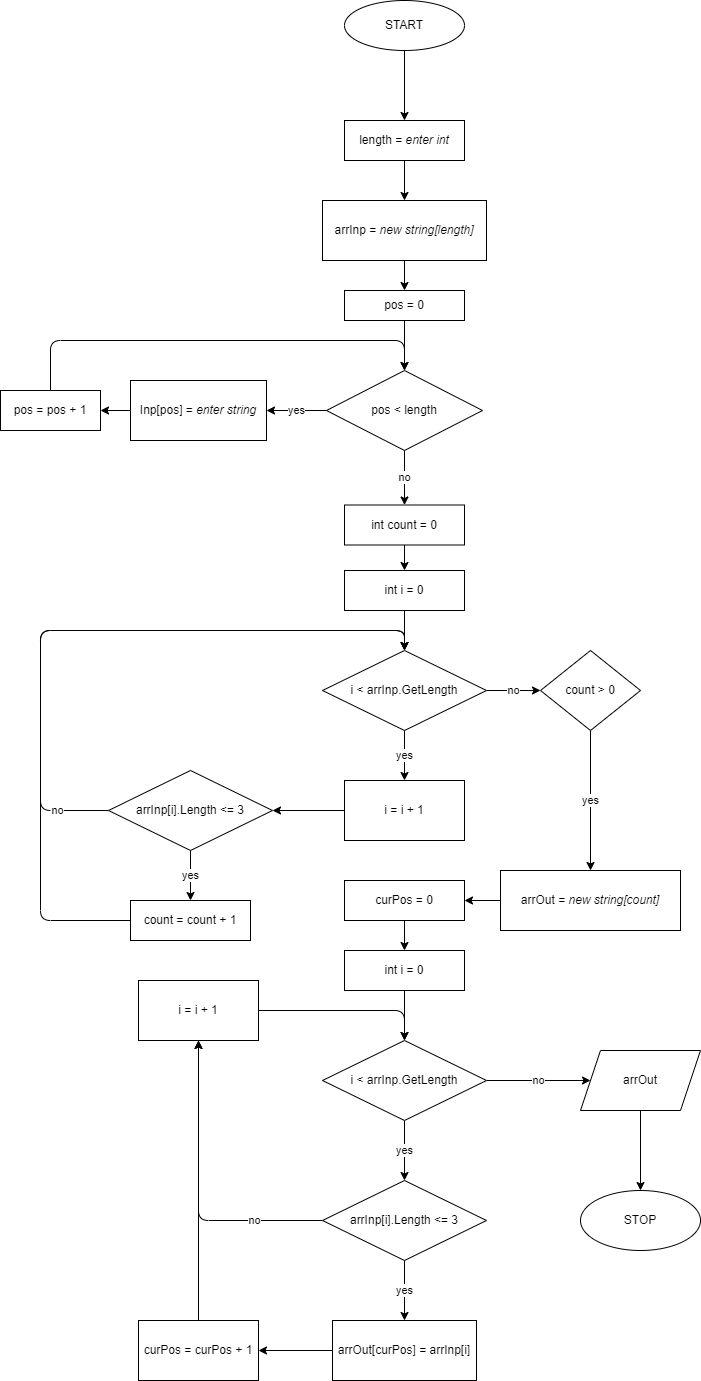

The diagram above was exported from draw.io. Its source (the exported page's mxGraphModel, read from the mxfile embedded in the PNG):
<mxGraphModel dx="1090" dy="439" grid="1" gridSize="10" guides="1" tooltips="1" connect="1" arrows="1" fold="1" page="1" pageScale="1" pageWidth="827" pageHeight="1169" math="0" shadow="0">
  <root>
    <mxCell id="0" />
    <mxCell id="1" parent="0" />
    <mxCell id="62" style="edgeStyle=none;html=1;exitX=0.5;exitY=1;exitDx=0;exitDy=0;entryX=0.5;entryY=0;entryDx=0;entryDy=0;" edge="1" parent="1" source="2" target="4">
      <mxGeometry relative="1" as="geometry" />
    </mxCell>
    <mxCell id="2" value="START" style="ellipse;whiteSpace=wrap;html=1;" parent="1" vertex="1">
      <mxGeometry x="354" y="40" width="120" height="50" as="geometry" />
    </mxCell>
    <mxCell id="6" value="" style="edgeStyle=none;html=1;" parent="1" source="4" target="5" edge="1">
      <mxGeometry relative="1" as="geometry" />
    </mxCell>
    <mxCell id="4" value="length = &lt;i&gt;enter int&lt;/i&gt;" style="rounded=0;whiteSpace=wrap;html=1;" parent="1" vertex="1">
      <mxGeometry x="354" y="160" width="120" height="40" as="geometry" />
    </mxCell>
    <mxCell id="8" value="" style="edgeStyle=none;html=1;" parent="1" source="5" target="7" edge="1">
      <mxGeometry relative="1" as="geometry" />
    </mxCell>
    <mxCell id="5" value="arrInp = &lt;i&gt;new string[length]&lt;/i&gt;" style="whiteSpace=wrap;html=1;rounded=0;" parent="1" vertex="1">
      <mxGeometry x="332" y="240" width="164" height="60" as="geometry" />
    </mxCell>
    <mxCell id="10" value="" style="edgeStyle=none;html=1;" parent="1" source="7" target="9" edge="1">
      <mxGeometry relative="1" as="geometry" />
    </mxCell>
    <mxCell id="7" value="pos = 0" style="whiteSpace=wrap;html=1;rounded=0;" parent="1" vertex="1">
      <mxGeometry x="354" y="330" width="120" height="30" as="geometry" />
    </mxCell>
    <mxCell id="12" value="yes" style="edgeStyle=none;html=1;" parent="1" source="9" target="11" edge="1">
      <mxGeometry relative="1" as="geometry" />
    </mxCell>
    <mxCell id="19" value="no" style="edgeStyle=none;html=1;" parent="1" source="9" target="18" edge="1">
      <mxGeometry relative="1" as="geometry" />
    </mxCell>
    <mxCell id="9" value="pos &amp;lt; length" style="rhombus;whiteSpace=wrap;html=1;rounded=0;" parent="1" vertex="1">
      <mxGeometry x="336" y="410" width="156" height="80" as="geometry" />
    </mxCell>
    <mxCell id="14" value="" style="edgeStyle=none;html=1;" parent="1" source="11" target="13" edge="1">
      <mxGeometry relative="1" as="geometry" />
    </mxCell>
    <mxCell id="11" value="Inp[pos] = &lt;i&gt;enter string&lt;/i&gt;" style="whiteSpace=wrap;html=1;rounded=0;" parent="1" vertex="1">
      <mxGeometry x="140" y="420" width="136" height="60" as="geometry" />
    </mxCell>
    <mxCell id="16" style="edgeStyle=none;html=1;exitX=0.5;exitY=0;exitDx=0;exitDy=0;entryX=0.5;entryY=0;entryDx=0;entryDy=0;" parent="1" source="13" target="9" edge="1">
      <mxGeometry relative="1" as="geometry">
        <Array as="points">
          <mxPoint x="60" y="380" />
          <mxPoint x="414" y="380" />
        </Array>
      </mxGeometry>
    </mxCell>
    <mxCell id="13" value="pos = pos + 1" style="whiteSpace=wrap;html=1;rounded=0;" parent="1" vertex="1">
      <mxGeometry x="10" y="430" width="100" height="40" as="geometry" />
    </mxCell>
    <mxCell id="23" value="" style="edgeStyle=none;html=1;" parent="1" source="18" target="22" edge="1">
      <mxGeometry relative="1" as="geometry" />
    </mxCell>
    <mxCell id="18" value="int count = 0" style="whiteSpace=wrap;html=1;rounded=0;" parent="1" vertex="1">
      <mxGeometry x="354" y="544.5" width="120" height="40" as="geometry" />
    </mxCell>
    <mxCell id="25" value="" style="edgeStyle=none;html=1;" parent="1" source="22" target="24" edge="1">
      <mxGeometry relative="1" as="geometry" />
    </mxCell>
    <mxCell id="22" value="int i = 0" style="whiteSpace=wrap;html=1;rounded=0;" parent="1" vertex="1">
      <mxGeometry x="354" y="610" width="120" height="40" as="geometry" />
    </mxCell>
    <mxCell id="32" value="yes" style="edgeStyle=none;html=1;" parent="1" source="24" target="31" edge="1">
      <mxGeometry relative="1" as="geometry" />
    </mxCell>
    <mxCell id="37" value="no" style="edgeStyle=none;html=1;" parent="1" source="24" target="36" edge="1">
      <mxGeometry relative="1" as="geometry" />
    </mxCell>
    <mxCell id="24" value="i &amp;lt; arrInp.GetLength" style="rhombus;whiteSpace=wrap;html=1;rounded=0;" parent="1" vertex="1">
      <mxGeometry x="332" y="690" width="164" height="80" as="geometry" />
    </mxCell>
    <mxCell id="30" value="yes" style="edgeStyle=none;html=1;" parent="1" source="28" target="29" edge="1">
      <mxGeometry relative="1" as="geometry" />
    </mxCell>
    <mxCell id="34" value="no" style="edgeStyle=none;html=1;exitX=0;exitY=0.5;exitDx=0;exitDy=0;entryX=0.5;entryY=0;entryDx=0;entryDy=0;" parent="1" source="28" target="24" edge="1">
      <mxGeometry x="-0.8383" relative="1" as="geometry">
        <Array as="points">
          <mxPoint x="50" y="850" />
          <mxPoint x="50" y="670" />
          <mxPoint x="414" y="670" />
        </Array>
        <mxPoint as="offset" />
      </mxGeometry>
    </mxCell>
    <mxCell id="28" value="arrInp[i].Length &amp;lt;= 3" style="rhombus;whiteSpace=wrap;html=1;rounded=0;" parent="1" vertex="1">
      <mxGeometry x="118" y="810" width="164" height="80" as="geometry" />
    </mxCell>
    <mxCell id="35" style="edgeStyle=none;html=1;exitX=0;exitY=0.5;exitDx=0;exitDy=0;entryX=0.5;entryY=0;entryDx=0;entryDy=0;" parent="1" source="29" target="24" edge="1">
      <mxGeometry relative="1" as="geometry">
        <Array as="points">
          <mxPoint x="50" y="960" />
          <mxPoint x="50" y="670" />
          <mxPoint x="414" y="670" />
        </Array>
      </mxGeometry>
    </mxCell>
    <mxCell id="29" value="count = count + 1" style="whiteSpace=wrap;html=1;rounded=0;" parent="1" vertex="1">
      <mxGeometry x="140" y="940" width="120" height="40" as="geometry" />
    </mxCell>
    <mxCell id="33" style="edgeStyle=none;html=1;exitX=0;exitY=0.5;exitDx=0;exitDy=0;entryX=1;entryY=0.5;entryDx=0;entryDy=0;" parent="1" source="31" target="28" edge="1">
      <mxGeometry relative="1" as="geometry" />
    </mxCell>
    <mxCell id="31" value="i = i + 1" style="whiteSpace=wrap;html=1;rounded=0;" parent="1" vertex="1">
      <mxGeometry x="354" y="820" width="120" height="60" as="geometry" />
    </mxCell>
    <mxCell id="39" value="yes" style="edgeStyle=none;html=1;" parent="1" source="36" target="38" edge="1">
      <mxGeometry relative="1" as="geometry" />
    </mxCell>
    <mxCell id="36" value="count &amp;gt; 0" style="rhombus;whiteSpace=wrap;html=1;rounded=0;" parent="1" vertex="1">
      <mxGeometry x="550" y="690" width="100" height="80" as="geometry" />
    </mxCell>
    <mxCell id="49" value="" style="edgeStyle=none;html=1;" edge="1" parent="1" source="38" target="48">
      <mxGeometry relative="1" as="geometry" />
    </mxCell>
    <mxCell id="38" value="arrOut = &lt;i&gt;new string[count]&lt;/i&gt;" style="whiteSpace=wrap;html=1;rounded=0;" parent="1" vertex="1">
      <mxGeometry x="510" y="910" width="180" height="60" as="geometry" />
    </mxCell>
    <mxCell id="43" style="edgeStyle=none;html=1;exitX=0.5;exitY=1;exitDx=0;exitDy=0;entryX=0.5;entryY=0;entryDx=0;entryDy=0;" parent="1" source="40" target="42" edge="1">
      <mxGeometry relative="1" as="geometry" />
    </mxCell>
    <mxCell id="40" value="int i = 0" style="whiteSpace=wrap;html=1;rounded=0;" parent="1" vertex="1">
      <mxGeometry x="354" y="990" width="120" height="40" as="geometry" />
    </mxCell>
    <mxCell id="47" value="yes" style="edgeStyle=none;html=1;exitX=0.5;exitY=1;exitDx=0;exitDy=0;" parent="1" source="42" edge="1">
      <mxGeometry relative="1" as="geometry">
        <mxPoint as="offset" />
        <mxPoint x="414" y="1220" as="targetPoint" />
      </mxGeometry>
    </mxCell>
    <mxCell id="59" value="no" style="edgeStyle=none;html=1;" edge="1" parent="1" source="42" target="58">
      <mxGeometry relative="1" as="geometry" />
    </mxCell>
    <mxCell id="42" value="i &amp;lt; arrInp.GetLength" style="rhombus;whiteSpace=wrap;html=1;rounded=0;" parent="1" vertex="1">
      <mxGeometry x="332" y="1080" width="164" height="80" as="geometry" />
    </mxCell>
    <mxCell id="64" value="" style="edgeStyle=none;html=1;" edge="1" parent="1" source="45" target="63">
      <mxGeometry relative="1" as="geometry" />
    </mxCell>
    <mxCell id="45" value="arrOut[curPos] = arrInp[i]" style="whiteSpace=wrap;html=1;rounded=0;" parent="1" vertex="1">
      <mxGeometry x="342" y="1360" width="144" height="60" as="geometry" />
    </mxCell>
    <mxCell id="55" style="edgeStyle=none;html=1;exitX=1;exitY=0.5;exitDx=0;exitDy=0;entryX=0.5;entryY=0;entryDx=0;entryDy=0;" edge="1" parent="1" source="46" target="42">
      <mxGeometry relative="1" as="geometry">
        <Array as="points">
          <mxPoint x="414" y="1050" />
        </Array>
      </mxGeometry>
    </mxCell>
    <mxCell id="46" value="i = i + 1" style="whiteSpace=wrap;html=1;rounded=0;" parent="1" vertex="1">
      <mxGeometry x="148" y="1020" width="120" height="60" as="geometry" />
    </mxCell>
    <mxCell id="50" style="edgeStyle=none;html=1;exitX=0.5;exitY=1;exitDx=0;exitDy=0;entryX=0.5;entryY=0;entryDx=0;entryDy=0;" edge="1" parent="1" source="48" target="40">
      <mxGeometry relative="1" as="geometry" />
    </mxCell>
    <mxCell id="48" value="curPos = 0" style="whiteSpace=wrap;html=1;rounded=0;" vertex="1" parent="1">
      <mxGeometry x="354" y="920" width="120" height="40" as="geometry" />
    </mxCell>
    <mxCell id="52" value="yes" style="edgeStyle=none;html=1;exitX=0.5;exitY=1;exitDx=0;exitDy=0;entryX=0.5;entryY=0;entryDx=0;entryDy=0;" edge="1" parent="1" source="51" target="45">
      <mxGeometry relative="1" as="geometry" />
    </mxCell>
    <mxCell id="54" value="no" style="edgeStyle=none;html=1;exitX=0;exitY=0.5;exitDx=0;exitDy=0;entryX=0.5;entryY=1;entryDx=0;entryDy=0;" edge="1" parent="1" source="51" target="46">
      <mxGeometry x="-0.5556" relative="1" as="geometry">
        <Array as="points">
          <mxPoint x="208" y="1260" />
        </Array>
        <mxPoint as="offset" />
      </mxGeometry>
    </mxCell>
    <mxCell id="51" value="arrInp[i].Length &amp;lt;= 3" style="rhombus;whiteSpace=wrap;html=1;rounded=0;" vertex="1" parent="1">
      <mxGeometry x="332" y="1220" width="164" height="80" as="geometry" />
    </mxCell>
    <mxCell id="61" value="" style="edgeStyle=none;html=1;" edge="1" parent="1" source="58" target="60">
      <mxGeometry relative="1" as="geometry" />
    </mxCell>
    <mxCell id="58" value="arrOut" style="shape=parallelogram;perimeter=parallelogramPerimeter;whiteSpace=wrap;html=1;fixedSize=1;rounded=0;" vertex="1" parent="1">
      <mxGeometry x="590" y="1090" width="120" height="60" as="geometry" />
    </mxCell>
    <mxCell id="60" value="STOP" style="ellipse;whiteSpace=wrap;html=1;rounded=0;" vertex="1" parent="1">
      <mxGeometry x="590" y="1230" width="120" height="60" as="geometry" />
    </mxCell>
    <mxCell id="65" style="edgeStyle=none;html=1;exitX=0.5;exitY=0;exitDx=0;exitDy=0;entryX=0.5;entryY=1;entryDx=0;entryDy=0;" edge="1" parent="1" source="63" target="46">
      <mxGeometry relative="1" as="geometry" />
    </mxCell>
    <mxCell id="63" value="curPos = curPos + 1" style="whiteSpace=wrap;html=1;rounded=0;" vertex="1" parent="1">
      <mxGeometry x="148" y="1360" width="120" height="60" as="geometry" />
    </mxCell>
  </root>
</mxGraphModel>